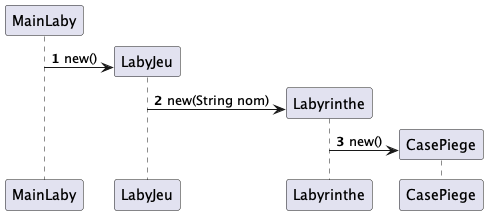

The diagram above was rendered by PlantUML. Its source (embedded in the PNG):
@startuml
'https://plantuml.com/sequence-diagram
autonumber
participant "MainLaby" as MainLaby
participant "LabyJeu" as LabyJeu
participant "Labyrinthe" as Labyrinthe
participant "CasePiege" as CasePiege

create "LabyJeu"
MainLaby -> LabyJeu : new()
create "Labyrinthe"
LabyJeu -> Labyrinthe : new(String nom)
create "CasePiege"
Labyrinthe -> CasePiege : new()
@enduml